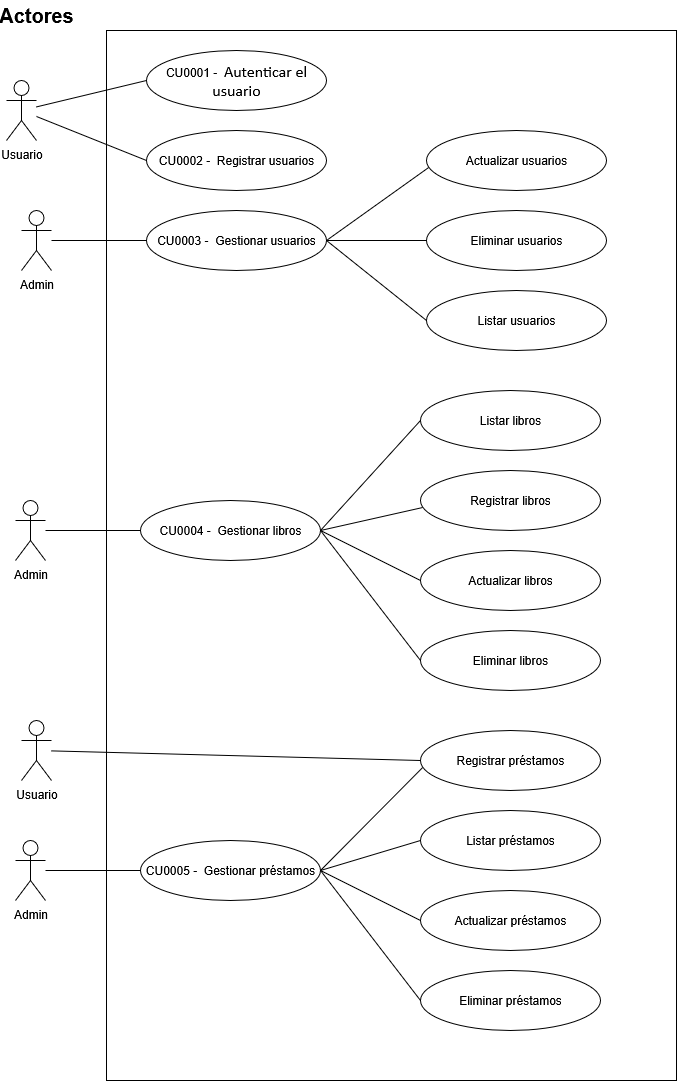

The diagram above was exported from draw.io. Its source (the exported page's mxGraphModel, read from the mxfile embedded in the PNG):
<mxGraphModel dx="1416" dy="804" grid="1" gridSize="10" guides="1" tooltips="1" connect="1" arrows="1" fold="1" page="1" pageScale="1" pageWidth="827" pageHeight="1169" math="0" shadow="0">
  <root>
    <mxCell id="0" />
    <mxCell id="1" parent="0" />
    <mxCell id="aVaTG35KoKJgOuEwgID6-32" value="" style="rounded=0;whiteSpace=wrap;html=1;" vertex="1" parent="1">
      <mxGeometry x="150" y="80" width="570" height="1050" as="geometry" />
    </mxCell>
    <mxCell id="rYdH9TXnpVSclEYHf0E1-1" value="Actores" style="text;html=1;align=center;verticalAlign=middle;whiteSpace=wrap;rounded=0;fontStyle=1;fontSize=20;" parent="1" vertex="1">
      <mxGeometry x="50" y="50" width="60" height="30" as="geometry" />
    </mxCell>
    <mxCell id="rYdH9TXnpVSclEYHf0E1-4" value="Usuario" style="shape=umlActor;verticalLabelPosition=bottom;verticalAlign=top;html=1;outlineConnect=0;" parent="1" vertex="1">
      <mxGeometry x="50" y="130" width="30" height="60" as="geometry" />
    </mxCell>
    <mxCell id="rYdH9TXnpVSclEYHf0E1-5" value="CU0001 -&amp;nbsp;&amp;nbsp;&lt;span style=&quot;font-size:12.0pt;mso-bidi-font-size:10.0pt;&amp;lt;br/&amp;gt;line-height:200%;font-family:&amp;quot;Calibri&amp;quot;,sans-serif;mso-ascii-theme-font:minor-latin;&amp;lt;br/&amp;gt;mso-fareast-font-family:&amp;quot;Times New Roman&amp;quot;;mso-hansi-theme-font:minor-latin;&amp;lt;br/&amp;gt;mso-bidi-theme-font:minor-latin;mso-ansi-language:ES-CO;mso-fareast-language:&amp;lt;br/&amp;gt;ES-CO;mso-bidi-language:AR-SA&quot;&gt;Autenticar el usuario&lt;/span&gt;" style="ellipse;whiteSpace=wrap;html=1;" parent="1" vertex="1">
      <mxGeometry x="190" y="100" width="180" height="60" as="geometry" />
    </mxCell>
    <mxCell id="rYdH9TXnpVSclEYHf0E1-6" value="CU0003 -&amp;nbsp; Gestionar usuarios" style="ellipse;whiteSpace=wrap;html=1;" parent="1" vertex="1">
      <mxGeometry x="190" y="260" width="180" height="60" as="geometry" />
    </mxCell>
    <mxCell id="rYdH9TXnpVSclEYHf0E1-7" value="Actualizar usuarios" style="ellipse;whiteSpace=wrap;html=1;" parent="1" vertex="1">
      <mxGeometry x="470" y="180" width="180" height="60" as="geometry" />
    </mxCell>
    <mxCell id="rYdH9TXnpVSclEYHf0E1-8" value="Eliminar usuarios" style="ellipse;whiteSpace=wrap;html=1;" parent="1" vertex="1">
      <mxGeometry x="470" y="260" width="180" height="60" as="geometry" />
    </mxCell>
    <mxCell id="rYdH9TXnpVSclEYHf0E1-9" value="Listar usuarios" style="ellipse;whiteSpace=wrap;html=1;" parent="1" vertex="1">
      <mxGeometry x="470" y="340" width="180" height="60" as="geometry" />
    </mxCell>
    <mxCell id="rYdH9TXnpVSclEYHf0E1-13" value="" style="endArrow=none;html=1;rounded=0;entryX=0.012;entryY=0.617;entryDx=0;entryDy=0;entryPerimeter=0;exitX=1;exitY=0.5;exitDx=0;exitDy=0;" parent="1" source="rYdH9TXnpVSclEYHf0E1-6" target="rYdH9TXnpVSclEYHf0E1-7" edge="1">
      <mxGeometry width="50" height="50" relative="1" as="geometry">
        <mxPoint x="550" y="410" as="sourcePoint" />
        <mxPoint x="600" y="360" as="targetPoint" />
      </mxGeometry>
    </mxCell>
    <mxCell id="rYdH9TXnpVSclEYHf0E1-14" value="" style="endArrow=none;html=1;rounded=0;entryX=0;entryY=0.5;entryDx=0;entryDy=0;exitX=1;exitY=0.5;exitDx=0;exitDy=0;" parent="1" source="rYdH9TXnpVSclEYHf0E1-6" target="rYdH9TXnpVSclEYHf0E1-8" edge="1">
      <mxGeometry width="50" height="50" relative="1" as="geometry">
        <mxPoint x="364" y="380" as="sourcePoint" />
        <mxPoint x="414" y="330" as="targetPoint" />
      </mxGeometry>
    </mxCell>
    <mxCell id="rYdH9TXnpVSclEYHf0E1-15" value="" style="endArrow=none;html=1;rounded=0;entryX=0;entryY=0.5;entryDx=0;entryDy=0;exitX=1;exitY=0.5;exitDx=0;exitDy=0;" parent="1" source="rYdH9TXnpVSclEYHf0E1-6" target="rYdH9TXnpVSclEYHf0E1-9" edge="1">
      <mxGeometry width="50" height="50" relative="1" as="geometry">
        <mxPoint x="320" y="420" as="sourcePoint" />
        <mxPoint x="370" y="370" as="targetPoint" />
      </mxGeometry>
    </mxCell>
    <mxCell id="aVaTG35KoKJgOuEwgID6-1" value="CU0004 -&amp;nbsp; Gestionar libros" style="ellipse;whiteSpace=wrap;html=1;" vertex="1" parent="1">
      <mxGeometry x="184" y="550" width="180" height="60" as="geometry" />
    </mxCell>
    <mxCell id="aVaTG35KoKJgOuEwgID6-2" value="Registrar libros" style="ellipse;whiteSpace=wrap;html=1;" vertex="1" parent="1">
      <mxGeometry x="464" y="520" width="180" height="60" as="geometry" />
    </mxCell>
    <mxCell id="aVaTG35KoKJgOuEwgID6-3" value="Actualizar libros" style="ellipse;whiteSpace=wrap;html=1;" vertex="1" parent="1">
      <mxGeometry x="464" y="600" width="180" height="60" as="geometry" />
    </mxCell>
    <mxCell id="aVaTG35KoKJgOuEwgID6-4" value="Eliminar libros" style="ellipse;whiteSpace=wrap;html=1;" vertex="1" parent="1">
      <mxGeometry x="464" y="680" width="180" height="60" as="geometry" />
    </mxCell>
    <mxCell id="aVaTG35KoKJgOuEwgID6-5" value="Listar libros" style="ellipse;whiteSpace=wrap;html=1;" vertex="1" parent="1">
      <mxGeometry x="464" y="440" width="180" height="60" as="geometry" />
    </mxCell>
    <mxCell id="aVaTG35KoKJgOuEwgID6-6" value="" style="endArrow=none;html=1;rounded=0;entryX=0;entryY=0.5;entryDx=0;entryDy=0;exitX=1;exitY=0.5;exitDx=0;exitDy=0;" edge="1" parent="1" source="aVaTG35KoKJgOuEwgID6-1" target="aVaTG35KoKJgOuEwgID6-5">
      <mxGeometry width="50" height="50" relative="1" as="geometry">
        <mxPoint x="383" y="575" as="sourcePoint" />
        <mxPoint x="433" y="525" as="targetPoint" />
      </mxGeometry>
    </mxCell>
    <mxCell id="aVaTG35KoKJgOuEwgID6-7" value="" style="endArrow=none;html=1;rounded=0;entryX=0.012;entryY=0.617;entryDx=0;entryDy=0;entryPerimeter=0;exitX=1;exitY=0.5;exitDx=0;exitDy=0;" edge="1" parent="1" source="aVaTG35KoKJgOuEwgID6-1" target="aVaTG35KoKJgOuEwgID6-2">
      <mxGeometry width="50" height="50" relative="1" as="geometry">
        <mxPoint x="544" y="700" as="sourcePoint" />
        <mxPoint x="594" y="650" as="targetPoint" />
      </mxGeometry>
    </mxCell>
    <mxCell id="aVaTG35KoKJgOuEwgID6-8" value="" style="endArrow=none;html=1;rounded=0;entryX=0;entryY=0.5;entryDx=0;entryDy=0;exitX=1;exitY=0.5;exitDx=0;exitDy=0;" edge="1" parent="1" source="aVaTG35KoKJgOuEwgID6-1" target="aVaTG35KoKJgOuEwgID6-3">
      <mxGeometry width="50" height="50" relative="1" as="geometry">
        <mxPoint x="358" y="670" as="sourcePoint" />
        <mxPoint x="408" y="620" as="targetPoint" />
      </mxGeometry>
    </mxCell>
    <mxCell id="aVaTG35KoKJgOuEwgID6-9" value="" style="endArrow=none;html=1;rounded=0;entryX=0;entryY=0.5;entryDx=0;entryDy=0;exitX=1;exitY=0.5;exitDx=0;exitDy=0;" edge="1" parent="1" source="aVaTG35KoKJgOuEwgID6-1" target="aVaTG35KoKJgOuEwgID6-4">
      <mxGeometry width="50" height="50" relative="1" as="geometry">
        <mxPoint x="314" y="710" as="sourcePoint" />
        <mxPoint x="364" y="660" as="targetPoint" />
      </mxGeometry>
    </mxCell>
    <mxCell id="aVaTG35KoKJgOuEwgID6-10" value="CU0002 -&amp;nbsp; Registrar usuarios" style="ellipse;whiteSpace=wrap;html=1;" vertex="1" parent="1">
      <mxGeometry x="190" y="180" width="180" height="60" as="geometry" />
    </mxCell>
    <mxCell id="aVaTG35KoKJgOuEwgID6-11" value="CU0005 -&amp;nbsp; Gestionar préstamos" style="ellipse;whiteSpace=wrap;html=1;" vertex="1" parent="1">
      <mxGeometry x="184" y="890" width="180" height="60" as="geometry" />
    </mxCell>
    <mxCell id="aVaTG35KoKJgOuEwgID6-12" value="Registrar préstamos" style="ellipse;whiteSpace=wrap;html=1;" vertex="1" parent="1">
      <mxGeometry x="464" y="780" width="180" height="60" as="geometry" />
    </mxCell>
    <mxCell id="aVaTG35KoKJgOuEwgID6-13" value="Actualizar préstamos" style="ellipse;whiteSpace=wrap;html=1;" vertex="1" parent="1">
      <mxGeometry x="464" y="940" width="180" height="60" as="geometry" />
    </mxCell>
    <mxCell id="aVaTG35KoKJgOuEwgID6-14" value="Eliminar préstamos" style="ellipse;whiteSpace=wrap;html=1;" vertex="1" parent="1">
      <mxGeometry x="464" y="1020" width="180" height="60" as="geometry" />
    </mxCell>
    <mxCell id="aVaTG35KoKJgOuEwgID6-15" value="Listar préstamos" style="ellipse;whiteSpace=wrap;html=1;" vertex="1" parent="1">
      <mxGeometry x="464" y="860" width="180" height="60" as="geometry" />
    </mxCell>
    <mxCell id="aVaTG35KoKJgOuEwgID6-16" value="" style="endArrow=none;html=1;rounded=0;entryX=0;entryY=0.5;entryDx=0;entryDy=0;exitX=1;exitY=0.5;exitDx=0;exitDy=0;" edge="1" parent="1" source="aVaTG35KoKJgOuEwgID6-11" target="aVaTG35KoKJgOuEwgID6-15">
      <mxGeometry width="50" height="50" relative="1" as="geometry">
        <mxPoint x="383" y="915" as="sourcePoint" />
        <mxPoint x="433" y="865" as="targetPoint" />
      </mxGeometry>
    </mxCell>
    <mxCell id="aVaTG35KoKJgOuEwgID6-17" value="" style="endArrow=none;html=1;rounded=0;entryX=0.012;entryY=0.617;entryDx=0;entryDy=0;entryPerimeter=0;exitX=1;exitY=0.5;exitDx=0;exitDy=0;" edge="1" parent="1" source="aVaTG35KoKJgOuEwgID6-11" target="aVaTG35KoKJgOuEwgID6-12">
      <mxGeometry width="50" height="50" relative="1" as="geometry">
        <mxPoint x="544" y="1040" as="sourcePoint" />
        <mxPoint x="594" y="990" as="targetPoint" />
      </mxGeometry>
    </mxCell>
    <mxCell id="aVaTG35KoKJgOuEwgID6-18" value="" style="endArrow=none;html=1;rounded=0;entryX=0;entryY=0.5;entryDx=0;entryDy=0;exitX=1;exitY=0.5;exitDx=0;exitDy=0;" edge="1" parent="1" source="aVaTG35KoKJgOuEwgID6-11" target="aVaTG35KoKJgOuEwgID6-13">
      <mxGeometry width="50" height="50" relative="1" as="geometry">
        <mxPoint x="358" y="1010" as="sourcePoint" />
        <mxPoint x="408" y="960" as="targetPoint" />
      </mxGeometry>
    </mxCell>
    <mxCell id="aVaTG35KoKJgOuEwgID6-19" value="" style="endArrow=none;html=1;rounded=0;entryX=0;entryY=0.5;entryDx=0;entryDy=0;exitX=1;exitY=0.5;exitDx=0;exitDy=0;" edge="1" parent="1" source="aVaTG35KoKJgOuEwgID6-11" target="aVaTG35KoKJgOuEwgID6-14">
      <mxGeometry width="50" height="50" relative="1" as="geometry">
        <mxPoint x="314" y="1050" as="sourcePoint" />
        <mxPoint x="364" y="1000" as="targetPoint" />
      </mxGeometry>
    </mxCell>
    <mxCell id="aVaTG35KoKJgOuEwgID6-22" value="" style="endArrow=none;html=1;rounded=0;entryX=0;entryY=0.5;entryDx=0;entryDy=0;" edge="1" parent="1" source="rYdH9TXnpVSclEYHf0E1-4" target="rYdH9TXnpVSclEYHf0E1-5">
      <mxGeometry width="50" height="50" relative="1" as="geometry">
        <mxPoint x="100" y="250" as="sourcePoint" />
        <mxPoint x="150" y="200" as="targetPoint" />
      </mxGeometry>
    </mxCell>
    <mxCell id="aVaTG35KoKJgOuEwgID6-23" value="" style="endArrow=none;html=1;rounded=0;entryX=0;entryY=0.5;entryDx=0;entryDy=0;" edge="1" parent="1" source="rYdH9TXnpVSclEYHf0E1-4" target="aVaTG35KoKJgOuEwgID6-10">
      <mxGeometry width="50" height="50" relative="1" as="geometry">
        <mxPoint x="64" y="196" as="sourcePoint" />
        <mxPoint x="174" y="170" as="targetPoint" />
      </mxGeometry>
    </mxCell>
    <mxCell id="aVaTG35KoKJgOuEwgID6-24" value="Admin" style="shape=umlActor;verticalLabelPosition=bottom;verticalAlign=top;html=1;outlineConnect=0;" vertex="1" parent="1">
      <mxGeometry x="65" y="260" width="30" height="60" as="geometry" />
    </mxCell>
    <mxCell id="aVaTG35KoKJgOuEwgID6-25" value="" style="endArrow=none;html=1;rounded=0;entryX=0;entryY=0.5;entryDx=0;entryDy=0;" edge="1" parent="1" source="aVaTG35KoKJgOuEwgID6-24" target="rYdH9TXnpVSclEYHf0E1-6">
      <mxGeometry width="50" height="50" relative="1" as="geometry">
        <mxPoint x="100" y="360" as="sourcePoint" />
        <mxPoint x="150" y="310" as="targetPoint" />
      </mxGeometry>
    </mxCell>
    <mxCell id="aVaTG35KoKJgOuEwgID6-26" value="Admin" style="shape=umlActor;verticalLabelPosition=bottom;verticalAlign=top;html=1;outlineConnect=0;" vertex="1" parent="1">
      <mxGeometry x="59" y="550" width="30" height="60" as="geometry" />
    </mxCell>
    <mxCell id="aVaTG35KoKJgOuEwgID6-27" value="" style="endArrow=none;html=1;rounded=0;entryX=0;entryY=0.5;entryDx=0;entryDy=0;" edge="1" parent="1" source="aVaTG35KoKJgOuEwgID6-26">
      <mxGeometry width="50" height="50" relative="1" as="geometry">
        <mxPoint x="94" y="650" as="sourcePoint" />
        <mxPoint x="184" y="580" as="targetPoint" />
      </mxGeometry>
    </mxCell>
    <mxCell id="aVaTG35KoKJgOuEwgID6-28" value="Admin" style="shape=umlActor;verticalLabelPosition=bottom;verticalAlign=top;html=1;outlineConnect=0;" vertex="1" parent="1">
      <mxGeometry x="59" y="890" width="30" height="60" as="geometry" />
    </mxCell>
    <mxCell id="aVaTG35KoKJgOuEwgID6-29" value="" style="endArrow=none;html=1;rounded=0;entryX=0;entryY=0.5;entryDx=0;entryDy=0;" edge="1" parent="1" source="aVaTG35KoKJgOuEwgID6-28">
      <mxGeometry width="50" height="50" relative="1" as="geometry">
        <mxPoint x="94" y="990" as="sourcePoint" />
        <mxPoint x="184" y="920" as="targetPoint" />
      </mxGeometry>
    </mxCell>
    <mxCell id="aVaTG35KoKJgOuEwgID6-30" value="Usuario" style="shape=umlActor;verticalLabelPosition=bottom;verticalAlign=top;html=1;outlineConnect=0;" vertex="1" parent="1">
      <mxGeometry x="65" y="770" width="30" height="60" as="geometry" />
    </mxCell>
    <mxCell id="aVaTG35KoKJgOuEwgID6-31" value="" style="endArrow=none;html=1;rounded=0;entryX=0;entryY=0.5;entryDx=0;entryDy=0;" edge="1" parent="1" source="aVaTG35KoKJgOuEwgID6-30" target="aVaTG35KoKJgOuEwgID6-12">
      <mxGeometry width="50" height="50" relative="1" as="geometry">
        <mxPoint x="100" y="870" as="sourcePoint" />
        <mxPoint x="190" y="800" as="targetPoint" />
      </mxGeometry>
    </mxCell>
  </root>
</mxGraphModel>